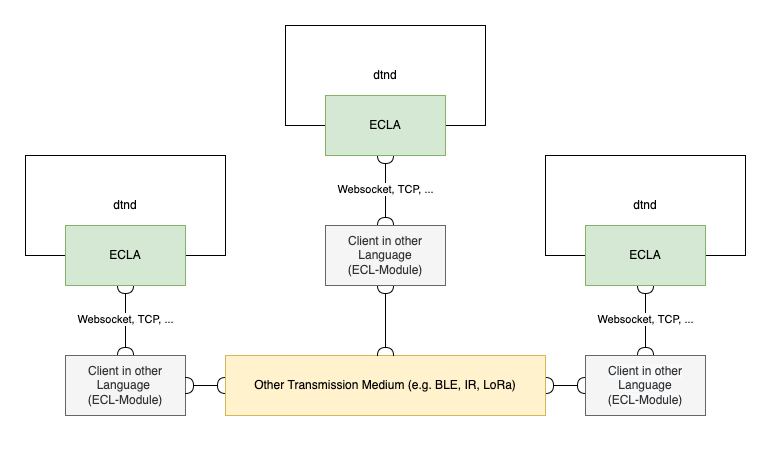

The diagram above was exported from draw.io. Its source (the exported page's mxGraphModel, read from the mxfile embedded in the PNG):
<mxGraphModel dx="3295" dy="1538" grid="1" gridSize="10" guides="1" tooltips="1" connect="1" arrows="1" fold="1" page="1" pageScale="1" pageWidth="827" pageHeight="1169" math="0" shadow="0">
  <root>
    <mxCell id="0" />
    <mxCell id="1" parent="0" />
    <mxCell id="2" value="dtnd" style="rounded=0;whiteSpace=wrap;html=1;" vertex="1" parent="1">
      <mxGeometry x="40" y="170" width="200" height="100" as="geometry" />
    </mxCell>
    <mxCell id="3" value="dtnd" style="rounded=0;whiteSpace=wrap;html=1;" vertex="1" parent="1">
      <mxGeometry x="560" y="170" width="200" height="100" as="geometry" />
    </mxCell>
    <mxCell id="4" value="ECLA" style="rounded=0;whiteSpace=wrap;html=1;fillColor=#d5e8d4;strokeColor=#82b366;" vertex="1" parent="1">
      <mxGeometry x="80" y="240" width="120" height="60" as="geometry" />
    </mxCell>
    <mxCell id="5" value="ECLA" style="rounded=0;whiteSpace=wrap;html=1;fillColor=#d5e8d4;strokeColor=#82b366;" vertex="1" parent="1">
      <mxGeometry x="600" y="240" width="120" height="60" as="geometry" />
    </mxCell>
    <mxCell id="6" value="Websocket, TCP, ..." style="edgeStyle=orthogonalEdgeStyle;rounded=0;orthogonalLoop=1;jettySize=auto;html=1;exitX=0.5;exitY=0;exitDx=0;exitDy=0;entryX=0.5;entryY=1;entryDx=0;entryDy=0;endArrow=halfCircle;endFill=0;startArrow=halfCircle;startFill=0;" edge="1" source="7" target="4" parent="1">
      <mxGeometry relative="1" as="geometry" />
    </mxCell>
    <mxCell id="7" value="Client in other Language &lt;br&gt;(ECL-Module)" style="rounded=0;whiteSpace=wrap;html=1;fillColor=#f5f5f5;fontColor=#333333;strokeColor=#666666;" vertex="1" parent="1">
      <mxGeometry x="80" y="370" width="120" height="60" as="geometry" />
    </mxCell>
    <mxCell id="8" value="Websocket, TCP, ..." style="edgeStyle=orthogonalEdgeStyle;rounded=0;orthogonalLoop=1;jettySize=auto;html=1;exitX=0.5;exitY=0;exitDx=0;exitDy=0;entryX=0.5;entryY=1;entryDx=0;entryDy=0;startArrow=halfCircle;startFill=0;endArrow=halfCircle;endFill=0;" edge="1" source="9" target="5" parent="1">
      <mxGeometry relative="1" as="geometry" />
    </mxCell>
    <mxCell id="9" value="&#10;&#10;&lt;span style=&quot;color: rgb(51, 51, 51); font-family: helvetica; font-size: 12px; font-style: normal; font-weight: 400; letter-spacing: normal; text-align: center; text-indent: 0px; text-transform: none; word-spacing: 0px; background-color: rgb(248, 249, 250); display: inline; float: none;&quot;&gt;Client in other Language&lt;/span&gt;&lt;br style=&quot;color: rgb(51, 51, 51); font-family: helvetica; font-size: 12px; font-style: normal; font-weight: 400; letter-spacing: normal; text-align: center; text-indent: 0px; text-transform: none; word-spacing: 0px; background-color: rgb(248, 249, 250);&quot;&gt;&lt;span style=&quot;color: rgb(51, 51, 51); font-family: helvetica; font-size: 12px; font-style: normal; font-weight: 400; letter-spacing: normal; text-align: center; text-indent: 0px; text-transform: none; word-spacing: 0px; background-color: rgb(248, 249, 250); display: inline; float: none;&quot;&gt;(ECL-Module)&lt;/span&gt;&#10;&#10;" style="rounded=0;whiteSpace=wrap;html=1;fillColor=#f5f5f5;fontColor=#333333;strokeColor=#666666;" vertex="1" parent="1">
      <mxGeometry x="600" y="370" width="120" height="60" as="geometry" />
    </mxCell>
    <mxCell id="10" style="edgeStyle=orthogonalEdgeStyle;rounded=0;orthogonalLoop=1;jettySize=auto;html=1;exitX=0;exitY=0.5;exitDx=0;exitDy=0;entryX=1;entryY=0.5;entryDx=0;entryDy=0;startArrow=halfCircle;startFill=0;endArrow=halfCircle;endFill=0;" edge="1" source="12" target="7" parent="1">
      <mxGeometry relative="1" as="geometry" />
    </mxCell>
    <mxCell id="11" style="edgeStyle=orthogonalEdgeStyle;rounded=0;orthogonalLoop=1;jettySize=auto;html=1;exitX=1;exitY=0.5;exitDx=0;exitDy=0;entryX=0;entryY=0.5;entryDx=0;entryDy=0;startArrow=halfCircle;startFill=0;endArrow=halfCircle;endFill=0;" edge="1" source="12" target="9" parent="1">
      <mxGeometry relative="1" as="geometry" />
    </mxCell>
    <mxCell id="12" value="Other Transmission Medium (e.g. BLE, IR, LoRa)" style="rounded=0;whiteSpace=wrap;html=1;fillColor=#fff2cc;strokeColor=#d6b656;" vertex="1" parent="1">
      <mxGeometry x="240" y="370" width="320" height="60" as="geometry" />
    </mxCell>
    <mxCell id="13" value="dtnd" style="rounded=0;whiteSpace=wrap;html=1;" vertex="1" parent="1">
      <mxGeometry x="300" y="40" width="200" height="100" as="geometry" />
    </mxCell>
    <mxCell id="14" value="ECLA" style="rounded=0;whiteSpace=wrap;html=1;fillColor=#d5e8d4;strokeColor=#82b366;" vertex="1" parent="1">
      <mxGeometry x="340" y="110" width="120" height="60" as="geometry" />
    </mxCell>
    <mxCell id="15" style="edgeStyle=orthogonalEdgeStyle;rounded=0;orthogonalLoop=1;jettySize=auto;html=1;exitX=0.5;exitY=1;exitDx=0;exitDy=0;entryX=0.5;entryY=0;entryDx=0;entryDy=0;startArrow=halfCircle;startFill=0;endArrow=halfCircle;endFill=0;" edge="1" source="17" target="12" parent="1">
      <mxGeometry relative="1" as="geometry" />
    </mxCell>
    <mxCell id="16" value="Websocket, TCP, ..." style="edgeStyle=orthogonalEdgeStyle;rounded=0;orthogonalLoop=1;jettySize=auto;html=1;exitX=0.5;exitY=0;exitDx=0;exitDy=0;entryX=0.5;entryY=1;entryDx=0;entryDy=0;startArrow=halfCircle;startFill=0;endArrow=halfCircle;endFill=0;" edge="1" source="17" target="14" parent="1">
      <mxGeometry relative="1" as="geometry" />
    </mxCell>
    <mxCell id="17" value="Client in other Language&lt;br&gt;(ECL-Module)" style="rounded=0;whiteSpace=wrap;html=1;fillColor=#f5f5f5;fontColor=#333333;strokeColor=#666666;" vertex="1" parent="1">
      <mxGeometry x="340" y="240" width="120" height="60" as="geometry" />
    </mxCell>
  </root>
</mxGraphModel>